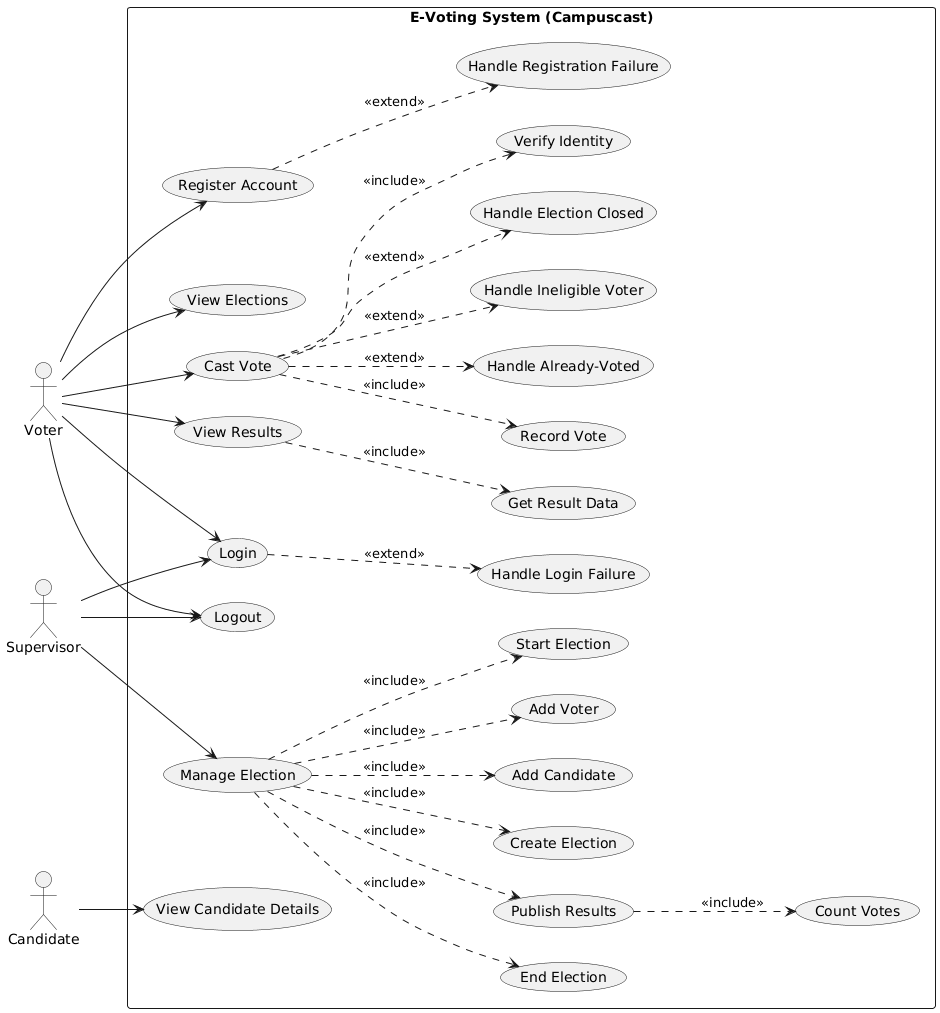

The diagram above was rendered by PlantUML. Its source (embedded in the PNG):
@startuml
left to right direction
skinparam packageStyle rectangle

actor "Voter" as V
actor "Supervisor" as S
actor "Candidate" as Cnd

rectangle "E-Voting System (Campuscast)" {

  ' Primary UC
  usecase UC_Login as "Login"
  usecase UC_Logout as "Logout"
  usecase UC_Register as "Register Account"

  usecase UC_ViewElections as "View Elections"
  usecase UC_CastVote as "Cast Vote"
  usecase UC_ViewResults as "View Results"

  usecase UC_ManageElection as "Manage Election"

  ' Sub-UCs (management)
  usecase UC_CreateElection as "Create Election"
  usecase UC_AddCandidate as "Add Candidate"
  usecase UC_AddVoter as "Add Voter"
  usecase UC_StartElection as "Start Election"
  usecase UC_EndElection as "End Election"
  usecase UC_PublishResults as "Publish Results"

  ' Supporting («include»)
  usecase UC_VerifyIdentity as "Verify Identity"
  usecase UC_RecordVote as "Record Vote"
  usecase UC_CountVotes as "Count Votes"
  usecase UC_GetResult as "Get Result Data"

  ' Alternative/exception («extend»)
  usecase UC_RegFail as "Handle Registration Failure"
  usecase UC_LoginFail as "Handle Login Failure"
  usecase UC_AlreadyVoted as "Handle Already-Voted"
  usecase UC_Ineligible as "Handle Ineligible Voter"
  usecase UC_ElectionClosed as "Handle Election Closed"
  usecase UC_ViewCandidate as "View Candidate Details"
}

'==== Actor links ====
V --> UC_Register
V --> UC_Login
V --> UC_Logout
V --> UC_ViewElections
V --> UC_CastVote
V --> UC_ViewResults

S --> UC_Login
S --> UC_Logout
S --> UC_ManageElection

Cnd --> UC_ViewCandidate

'==== Include relations (mandatory subflows) ====
UC_CastVote ..> UC_VerifyIdentity : <<include>>
UC_CastVote ..> UC_RecordVote : <<include>>
UC_ViewResults ..> UC_GetResult : <<include>>

UC_ManageElection ..> UC_CreateElection : <<include>>
UC_ManageElection ..> UC_AddCandidate : <<include>>
UC_ManageElection ..> UC_AddVoter : <<include>>
UC_ManageElection ..> UC_StartElection : <<include>>
UC_ManageElection ..> UC_EndElection : <<include>>
UC_ManageElection ..> UC_PublishResults : <<include>>

UC_PublishResults ..> UC_CountVotes : <<include>>

'==== Extend relations (optional/alternate flows) ====
UC_Register  ..> UC_RegFail        : <<extend>>
UC_Login     ..> UC_LoginFail      : <<extend>>
UC_CastVote  ..> UC_AlreadyVoted   : <<extend>>
UC_CastVote  ..> UC_Ineligible     : <<extend>>
UC_CastVote  ..> UC_ElectionClosed : <<extend>>
@enduml